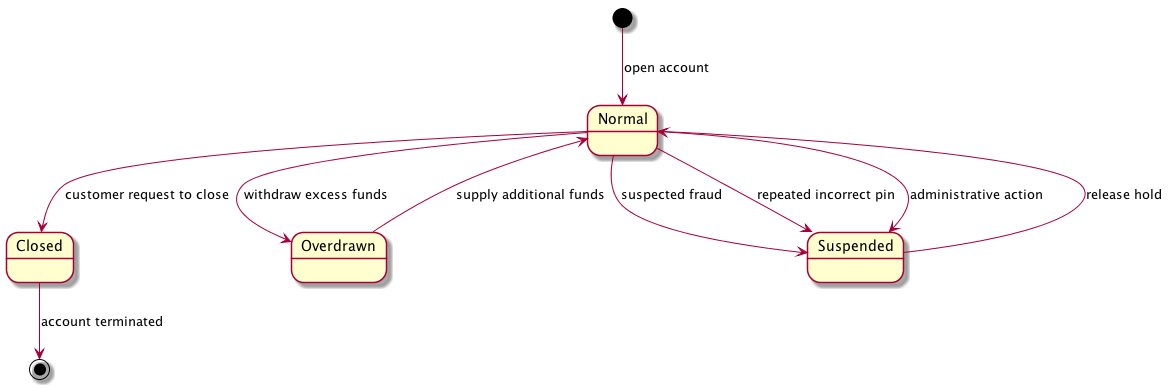

The diagram above was rendered by PlantUML. Its source (embedded in the PNG):
@startuml
[*] --> Normal : open account
Normal --> Closed : customer request to close
Normal --> Overdrawn : withdraw excess funds
Overdrawn --> Normal : supply additional funds
Normal --> Suspended : suspected fraud
Suspended --> Normal : release hold
Normal --> Suspended : repeated incorrect pin
Normal --> Suspended : administrative action
Closed --> [*] : account terminated
@enduml